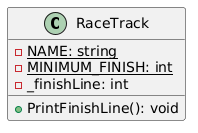

The diagram above was rendered by PlantUML. Its source (embedded in the PNG):
@startuml
class RaceTrack
{
    - {static} NAME: string
    - {static} MINIMUM_FINISH: int
    - _finishLine: int

    + PrintFinishLine(): void
}
@enduml